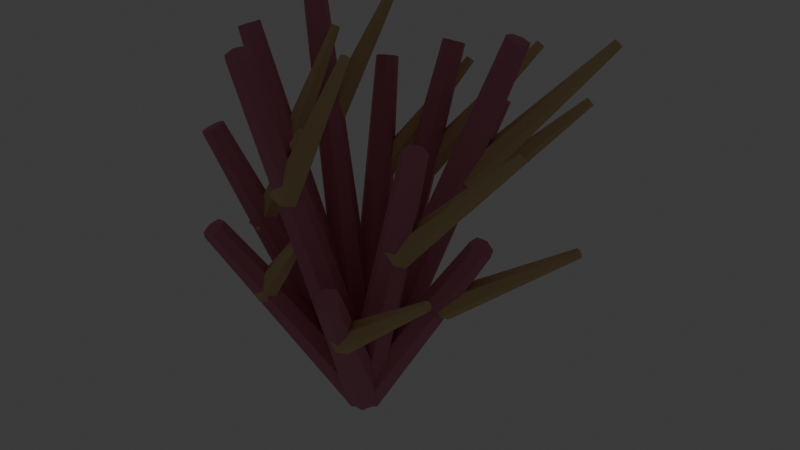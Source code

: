 # Source: source.blend  (saved by Blender 5.2.44; exported with 4.5.12 LTS)
import bpy
from mathutils import Matrix  # noqa: F401  (used for matrix-valued properties, if any)

bpy.ops.wm.read_factory_settings(use_empty=True)
scene = bpy.context.scene
scene.name = 'Scene'

# ---- collections
col_collection = bpy.data.collections.new('Collection'); scene.collection.children.link(col_collection)
col_ships_rowboat = bpy.data.collections.new('ships-rowboat'); scene.collection.children.link(col_ships_rowboat)
col_ships_dinghy = bpy.data.collections.new('ships-dinghy'); scene.collection.children.link(col_ships_dinghy)
col_ships_cutter = bpy.data.collections.new('ships-cutter'); scene.collection.children.link(col_ships_cutter)
col_ships_sloop = bpy.data.collections.new('ships-sloop'); scene.collection.children.link(col_ships_sloop)
col_ships_schooner = bpy.data.collections.new('ships-schooner'); scene.collection.children.link(col_ships_schooner)
col_ships_brig = bpy.data.collections.new('ships-brig'); scene.collection.children.link(col_ships_brig)
col_ships_frigate = bpy.data.collections.new('ships-frigate'); scene.collection.children.link(col_ships_frigate)
col_ships_galleon = bpy.data.collections.new('ships-galleon'); scene.collection.children.link(col_ships_galleon)
col_ships_carrack = bpy.data.collections.new('ships-carrack'); scene.collection.children.link(col_ships_carrack)
col_ships_junk = bpy.data.collections.new('ships-junk'); scene.collection.children.link(col_ships_junk)
col_ships_fishing_boat = bpy.data.collections.new('ships-fishing-boat'); scene.collection.children.link(col_ships_fishing_boat)
col_ships_paddle_steamer = bpy.data.collections.new('ships-paddle-steamer'); scene.collection.children.link(col_ships_paddle_steamer)
col_ships_ocean_steamer = bpy.data.collections.new('ships-ocean-steamer'); scene.collection.children.link(col_ships_ocean_steamer)
col_ships_ironclad = bpy.data.collections.new('ships-ironclad'); scene.collection.children.link(col_ships_ironclad)
col_submarines_diving_capsule = bpy.data.collections.new('submarines-diving-capsule'); scene.collection.children.link(col_submarines_diving_capsule)
col_submarines_research_sub = bpy.data.collections.new('submarines-research-sub'); scene.collection.children.link(col_submarines_research_sub)
col_submarines_tandem_sub = bpy.data.collections.new('submarines-tandem-sub'); scene.collection.children.link(col_submarines_tandem_sub)
col_submarines_torpedo_sub = bpy.data.collections.new('submarines-torpedo-sub'); scene.collection.children.link(col_submarines_torpedo_sub)
col_submarines_cargo_sub = bpy.data.collections.new('submarines-cargo-sub'); scene.collection.children.link(col_submarines_cargo_sub)
col_submarines_steampunk_sub = bpy.data.collections.new('submarines-steampunk-sub'); scene.collection.children.link(col_submarines_steampunk_sub)
col_coast_island = bpy.data.collections.new('coast-island'); scene.collection.children.link(col_coast_island)
col_coast_atoll = bpy.data.collections.new('coast-atoll'); scene.collection.children.link(col_coast_atoll)
col_coast_rocky_island = bpy.data.collections.new('coast-rocky-island'); scene.collection.children.link(col_coast_rocky_island)
col_coast_volcano = bpy.data.collections.new('coast-volcano'); scene.collection.children.link(col_coast_volcano)
col_coast_beach_straight = bpy.data.collections.new('coast-beach-straight'); scene.collection.children.link(col_coast_beach_straight)
col_coast_beach_corner = bpy.data.collections.new('coast-beach-corner'); scene.collection.children.link(col_coast_beach_corner)
col_coast_coast_inlet = bpy.data.collections.new('coast-coast-inlet'); scene.collection.children.link(col_coast_coast_inlet)
col_coast_cliff_straight = bpy.data.collections.new('coast-cliff-straight'); scene.collection.children.link(col_coast_cliff_straight)
col_coast_cliff_corner = bpy.data.collections.new('coast-cliff-corner'); scene.collection.children.link(col_coast_cliff_corner)
col_coast_sea_cave = bpy.data.collections.new('coast-sea-cave'); scene.collection.children.link(col_coast_sea_cave)
col_coast_reef = bpy.data.collections.new('coast-reef'); scene.collection.children.link(col_coast_reef)
col_coast_seabed = bpy.data.collections.new('coast-seabed'); scene.collection.children.link(col_coast_seabed)
col_nature_coconut_palm = bpy.data.collections.new('nature-coconut-palm'); scene.collection.children.link(col_nature_coconut_palm)
col_nature_fan_palm = bpy.data.collections.new('nature-fan-palm'); scene.collection.children.link(col_nature_fan_palm)
col_nature_bent_palm = bpy.data.collections.new('nature-bent-palm'); scene.collection.children.link(col_nature_bent_palm)
col_nature_royal_palm = bpy.data.collections.new('nature-royal-palm'); scene.collection.children.link(col_nature_royal_palm)
col_nature_banana = bpy.data.collections.new('nature-banana'); scene.collection.children.link(col_nature_banana)
col_nature_breadfruit = bpy.data.collections.new('nature-breadfruit'); scene.collection.children.link(col_nature_breadfruit)
col_nature_banyan = bpy.data.collections.new('nature-banyan'); scene.collection.children.link(col_nature_banyan)
col_nature_mangrove = bpy.data.collections.new('nature-mangrove'); scene.collection.children.link(col_nature_mangrove)
col_nature_hibiscus = bpy.data.collections.new('nature-hibiscus'); scene.collection.children.link(col_nature_hibiscus)
col_nature_sea_grape = bpy.data.collections.new('nature-sea-grape'); scene.collection.children.link(col_nature_sea_grape)
col_nature_fern = bpy.data.collections.new('nature-fern'); scene.collection.children.link(col_nature_fern)
col_nature_beach_grass = bpy.data.collections.new('nature-beach-grass'); scene.collection.children.link(col_nature_beach_grass)
col_nature_kelp = bpy.data.collections.new('nature-kelp'); scene.collection.children.link(col_nature_kelp)
col_nature_sea_grass = bpy.data.collections.new('nature-sea-grass'); scene.collection.children.link(col_nature_sea_grass)
col_nature_brain_coral = bpy.data.collections.new('nature-brain-coral'); scene.collection.children.link(col_nature_brain_coral)
col_nature_branching_coral = bpy.data.collections.new('nature-branching-coral'); scene.collection.children.link(col_nature_branching_coral)

# ---- materials (node trees are filled in below, after node groups)
mat_poly_surface = bpy.data.materials.new('poly.surface')
mat_poly_metal = bpy.data.materials.new('poly.metal')
mat_poly_glass = bpy.data.materials.new('poly.glass')
mat_poly_light = bpy.data.materials.new('poly.light')

# ---- material node trees
mat_poly_surface.use_nodes = True; mat_poly_surface.node_tree.nodes.clear()
_N = mat_poly_surface.node_tree.nodes; _L = mat_poly_surface.node_tree.links
n0 = _N.new('ShaderNodeBsdfPrincipled'); n0.name = 'Principled BSDF'; n0.location = (-200, 100)
n0.inputs[2].default_value = 0.8
n0.inputs[10].default_value = 0.005
n1 = _N.new('ShaderNodeOutputMaterial'); n1.name = 'Material Output'; n1.location = (200, 100)
n2 = _N.new('ShaderNodeVertexColor'); n2.name = 'Palette'; n2.location = (0, 0)
n2.layer_name = 'Color'
_L.new(n0.outputs[0], n1.inputs[0])
_L.new(n2.outputs[0], n0.inputs[0])
n1.is_active_output = True
mat_poly_metal.use_nodes = True; mat_poly_metal.node_tree.nodes.clear()
_N = mat_poly_metal.node_tree.nodes; _L = mat_poly_metal.node_tree.links
n0 = _N.new('ShaderNodeBsdfPrincipled'); n0.name = 'Principled BSDF'; n0.location = (-200, 100)
n0.inputs[1].default_value = 0.5
n0.inputs[2].default_value = 0.4
n0.inputs[10].default_value = 0.005
n1 = _N.new('ShaderNodeOutputMaterial'); n1.name = 'Material Output'; n1.location = (200, 100)
n2 = _N.new('ShaderNodeVertexColor'); n2.name = 'Palette'; n2.location = (0, 0)
n2.layer_name = 'Color'
_L.new(n0.outputs[0], n1.inputs[0])
_L.new(n2.outputs[0], n0.inputs[0])
n1.is_active_output = True
mat_poly_glass.use_nodes = True; mat_poly_glass.node_tree.nodes.clear()
_N = mat_poly_glass.node_tree.nodes; _L = mat_poly_glass.node_tree.links
n0 = _N.new('ShaderNodeBsdfPrincipled'); n0.name = 'Principled BSDF'; n0.location = (-200, 100)
n0.inputs[1].default_value = 0.25
n0.inputs[2].default_value = 0.22
n0.inputs[10].default_value = 0.005
n1 = _N.new('ShaderNodeOutputMaterial'); n1.name = 'Material Output'; n1.location = (200, 100)
n2 = _N.new('ShaderNodeVertexColor'); n2.name = 'Palette'; n2.location = (0, 0)
n2.layer_name = 'Color'
_L.new(n0.outputs[0], n1.inputs[0])
_L.new(n2.outputs[0], n0.inputs[0])
n1.is_active_output = True
mat_poly_light.use_nodes = True; mat_poly_light.node_tree.nodes.clear()
_N = mat_poly_light.node_tree.nodes; _L = mat_poly_light.node_tree.links
n0 = _N.new('ShaderNodeBsdfPrincipled'); n0.name = 'Principled BSDF'; n0.location = (-200, 100)
n0.inputs[10].default_value = 0.005
n0.inputs[28].default_value = 1.5
n1 = _N.new('ShaderNodeOutputMaterial'); n1.name = 'Material Output'; n1.location = (200, 100)
n2 = _N.new('ShaderNodeVertexColor'); n2.name = 'Palette'; n2.location = (0, 0)
n2.layer_name = 'Color'
_L.new(n0.outputs[0], n1.inputs[0])
_L.new(n2.outputs[0], n0.inputs[0])
_L.new(n2.outputs[0], n0.inputs[27])
n1.is_active_output = True

# ---- world
world_world = bpy.data.worlds.new('World'); scene.world = world_world
world_world.use_nodes = True; world_world.node_tree.nodes.clear()
_N = world_world.node_tree.nodes; _L = world_world.node_tree.links
n0 = _N.new('ShaderNodeOutputWorld'); n0.name = 'World Output'; n0.location = (200, 100)
n1 = _N.new('ShaderNodeBackground'); n1.name = 'Background'; n1.location = (-200, 100)
n1.inputs[0].default_value = (0.05088, 0.05088, 0.05088, 1.0)
_L.new(n1.outputs[0], n0.inputs[0])
n0.is_active_output = True
world_world.color = (0.05088, 0.05088, 0.05088)
world_world.sun_shadow_jitter_overblur = 0.0

# ---- meshes
me_nature_branching_coral__body = bpy.data.meshes.new('nature-branching-coral__body')
me_nature_branching_coral__body.from_pydata([(0.03769, 0.0, -0.02459), (0.0235, -0.03518, -0.01533), (-0.008386, -0.04387, 0.005472), (-0.03395, -0.01952, 0.02216), (-0.03395, 0.01952, 0.02216), (-0.008386, 0.04387, 0.005472), (0.0235, 0.03518, -0.01533), (0.3209, 0.0, 0.4461), (0.3131, -0.01955, 0.4513), (0.2953, -0.02437, 0.4628), (0.2811, -0.01085, 0.4721), (0.2811, 0.01085, 0.4721), (0.2953, 0.02437, 0.4628), (0.3131, 0.01955, 0.4513), (0.2267, -1.49e-08, 0.2739), (0.2254, -0.02455, 0.2911), (0.2087, -0.02455, 0.316), (0.1933, -1.49e-08, 0.3238), (0.1946, 0.02455, 0.3066), (0.2113, 0.02455, 0.2817), (0.4556, 0.1, 0.4515), (0.4551, 0.09182, 0.4572), (0.4496, 0.09182, 0.4655), (0.4444, 0.1, 0.4681), (0.4449, 0.1082, 0.4623), (0.4504, 0.1082, 0.454), (0.0421, -2.235e-08, -0.01589), (0.02377, -0.03447, -0.01648), (-0.01246, -0.04299, -0.004664), (-0.03931, -0.01913, 0.01067), (-0.03655, 0.01913, 0.01797), (-0.006273, 0.04299, 0.01174), (0.02873, 0.03447, -0.003332), (0.2832, -0.15, 0.6795), (0.273, -0.1692, 0.6791), (0.2529, -0.1739, 0.6857), (0.238, -0.1606, 0.6942), (0.2395, -0.1394, 0.6983), (0.2563, -0.1261, 0.6948), (0.2758, -0.1308, 0.6864), (0.2037, -0.105, 0.4268), (0.1957, -0.1306, 0.4402), (0.1739, -0.1306, 0.4608), (0.1601, -0.105, 0.468), (0.168, -0.07937, 0.4546), (0.1898, -0.07937, 0.434), (0.4171, -0.05, 0.6814), (0.4144, -0.05854, 0.6859), (0.4071, -0.05854, 0.6927), (0.4025, -0.05, 0.6952), (0.4052, -0.04146, 0.6907), (0.4125, -0.04146, 0.6838), (0.04225, 1.49e-08, -0.0155), (0.02013, -0.03022, -0.02658), (-0.01714, -0.03768, -0.01765), (-0.04151, -0.01677, 0.004572), (-0.03462, 0.01677, 0.02335), (-0.001661, 0.03768, 0.02455), (0.03255, 0.03022, 0.007258), (0.1735, -0.2598, 0.4003), (0.1612, -0.2766, 0.3941), (0.1405, -0.2807, 0.3991), (0.1269, -0.2691, 0.4115), (0.1308, -0.2505, 0.4219), (0.1491, -0.2389, 0.4225), (0.1681, -0.243, 0.4129), (0.1228, -0.1819, 0.2416), (0.1158, -0.2077, 0.2551), (0.09803, -0.2077, 0.2793), (0.08725, -0.1819, 0.29), (0.09422, -0.156, 0.2765), (0.112, -0.156, 0.2523), (0.3059, -0.1598, 0.4008), (0.3036, -0.1684, 0.4053), (0.2977, -0.1684, 0.4134), (0.2941, -0.1598, 0.417), (0.2964, -0.1512, 0.4125), (0.3023, -0.1512, 0.4044), (0.045, -5.96e-08, -2.98e-08), (0.02806, -0.03317, -0.01174), (-0.01001, -0.04136, -0.01463), (-0.04054, -0.01841, -0.006513), (-0.04054, 0.01841, 0.006513), (-0.01001, 0.04136, 0.01463), (0.02806, 0.03317, 0.01174), (0.025, -0.3, 0.8478), (0.01559, -0.3184, 0.8413), (-0.005563, -0.323, 0.8397), (-0.02252, -0.3102, 0.8442), (-0.02252, -0.2898, 0.8515), (-0.005563, -0.277, 0.856), (0.01559, -0.2816, 0.8544), (0.02677, -0.21, 0.5376), (0.01374, -0.236, 0.545), (-0.01303, -0.236, 0.5586), (-0.02677, -0.21, 0.5646), (-0.01374, -0.184, 0.5572), (0.01303, -0.184, 0.5436), (0.1589, -0.2, 0.8433), (0.1546, -0.2087, 0.8458), (0.1457, -0.2087, 0.8503), (0.1411, -0.2, 0.8524), (0.1454, -0.1913, 0.8499), (0.1543, -0.1913, 0.8454), (0.04274, 1.49e-08, 0.01407), (0.03189, -0.03094, -0.007142), (-0.002978, -0.03858, -0.02298), (-0.0356, -0.01717, -0.02151), (-0.04142, 0.01717, -0.003846), (-0.01604, 0.03858, 0.01671), (0.02141, 0.03094, 0.02469), (-0.1263, -0.2598, 0.4635), (-0.1323, -0.277, 0.4517), (-0.1517, -0.2812, 0.4429), (-0.1698, -0.2693, 0.4437), (-0.173, -0.2503, 0.4535), (-0.1589, -0.2384, 0.4649), (-0.1381, -0.2426, 0.4694), (-0.07994, -0.1819, 0.2797), (-0.09083, -0.2077, 0.2904), (-0.1159, -0.2077, 0.3069), (-0.1301, -0.1819, 0.3127), (-0.1192, -0.1561, 0.3019), (-0.09411, -0.1561, 0.2854), (0.008352, -0.1598, 0.4501), (0.004723, -0.1684, 0.4537), (-0.00363, -0.1684, 0.4592), (-0.008352, -0.1598, 0.4611), (-0.004723, -0.1512, 0.4576), (0.00363, -0.1512, 0.4521), (0.04133, -7.451e-09, 0.01779), (0.02887, -0.0343, 0.003901), (-0.005339, -0.04277, -0.01293), (-0.03552, -0.01904, -0.02002), (-0.03896, 0.01904, -0.01204), (-0.01306, 0.04277, 0.005008), (0.02268, 0.0343, 0.01828), (-0.2368, -0.15, 0.6136), (-0.2438, -0.1691, 0.6058), (-0.2628, -0.1738, 0.5965), (-0.2795, -0.1606, 0.5926), (-0.2815, -0.1394, 0.597), (-0.2671, -0.1262, 0.6065), (-0.2472, -0.1309, 0.6138), (-0.1535, -0.105, 0.3827), (-0.1657, -0.1302, 0.3934), (-0.1941, -0.1302, 0.4031), (-0.2103, -0.105, 0.4021), (-0.1981, -0.07977, 0.3913), (-0.1697, -0.07977, 0.3817), (-0.1003, -0.05, 0.6004), (-0.1044, -0.05841, 0.604), (-0.1139, -0.05841, 0.6072), (-0.1193, -0.05, 0.6069), (-0.1152, -0.04159, 0.6033), (-0.1057, -0.04159, 0.6001), (0.04196, 8.272e-24, 0.01626), (0.02616, -0.03518, 0.01014), (-0.009337, -0.04387, -0.003618), (-0.0378, -0.01952, -0.01465), (-0.0378, 0.01952, -0.01465), (-0.009337, 0.04387, -0.003618), (0.02616, 0.03518, 0.01014), (-0.2767, -3.674e-17, 0.7832), (-0.2855, -0.01955, 0.7798), (-0.3052, -0.02437, 0.7722), (-0.321, -0.01085, 0.766), (-0.321, 0.01085, 0.766), (-0.3052, 0.02437, 0.7722), (-0.2855, 0.01955, 0.7798), (-0.1807, 7.451e-09, 0.4967), (-0.1935, -0.02444, 0.5086), (-0.2227, -0.02444, 0.5151), (-0.2393, 7.451e-09, 0.5097), (-0.2265, 0.02444, 0.4979), (-0.1973, 0.02444, 0.4914), (-0.1402, 0.1, 0.772), (-0.1445, 0.09185, 0.776), (-0.1542, 0.09185, 0.7781), (-0.1598, 0.1, 0.7763), (-0.1555, 0.1081, 0.7724), (-0.1458, 0.1081, 0.7702), (0.04303, -7.451e-09, 0.01316), (0.02512, -0.03469, 0.01381), (-0.01171, -0.04326, 0.004057), (-0.03972, -0.01925, -0.00875), (-0.03782, 0.01925, -0.01497), (-0.007438, 0.04326, -0.009915), (0.02854, 0.03469, 0.002605), (-0.2359, 0.15, 0.8567), (-0.2459, 0.1307, 0.857), (-0.2663, 0.126, 0.8516), (-0.2819, 0.1393, 0.8445), (-0.2808, 0.1607, 0.841), (-0.2639, 0.174, 0.8438), (-0.244, 0.1693, 0.8508), (-0.1527, 0.105, 0.545), (-0.1647, 0.08152, 0.5594), (-0.1938, 0.08152, 0.5664), (-0.211, 0.105, 0.5591), (-0.1991, 0.1285, 0.5448), (-0.1699, 0.1285, 0.5377), (-0.1001, 0.25, 0.847), (-0.1041, 0.2422, 0.8518), (-0.1138, 0.2422, 0.8541), (-0.1195, 0.25, 0.8517), (-0.1155, 0.2578, 0.8469), (-0.1058, 0.2578, 0.8446), (0.04391, 1.49e-08, 0.009828), (0.02466, -0.03291, 0.01828), (-0.01316, -0.04103, 0.01296), (-0.04107, -0.01826, -0.002113), (-0.03806, 0.01826, -0.0156), (-0.006382, 0.04103, -0.01733), (0.0301, 0.03291, -0.00602), (-0.1256, 0.2598, 0.6757), (-0.1363, 0.2415, 0.6804), (-0.1573, 0.237, 0.6774), (-0.1728, 0.2497, 0.669), (-0.1711, 0.27, 0.6616), (-0.1535, 0.2826, 0.6606), (-0.1333, 0.2781, 0.6669), (-0.07762, 0.1819, 0.4234), (-0.08527, 0.1605, 0.443), (-0.1126, 0.1605, 0.4553), (-0.1324, 0.1819, 0.4479), (-0.1247, 0.2032, 0.4283), (-0.09735, 0.2032, 0.416), (0.009127, 0.3598, 0.6661), (0.006578, 0.3527, 0.6727), (-0.00255, 0.3527, 0.6768), (-0.009127, 0.3598, 0.6743), (-0.006578, 0.3669, 0.6678), (0.00255, 0.3669, 0.6637), (0.045, -2.98e-08, 0.0), (0.02806, -0.03251, 0.01346), (-0.01001, -0.04054, 0.01678), (-0.04054, -0.01804, 0.007468), (-0.04054, 0.01804, -0.007468), (-0.01001, 0.04054, -0.01678), (0.02806, 0.03251, -0.01346), (0.025, 0.3, 0.7247), (0.01559, 0.2819, 0.7321), (-0.005563, 0.2775, 0.734), (-0.02252, 0.29, 0.7288), (-0.02252, 0.31, 0.7205), (-0.005563, 0.3225, 0.7153), (0.01559, 0.3181, 0.7172), (0.02582, 0.21, 0.4558), (0.02008, 0.1882, 0.4755), (-0.005744, 0.1882, 0.4908), (-0.02582, 0.21, 0.4863), (-0.02008, 0.2318, 0.4666), (0.005744, 0.2318, 0.4513), (0.1586, 0.4, 0.7196), (0.1567, 0.3927, 0.7262), (0.1481, 0.3927, 0.7313), (0.1414, 0.4, 0.7298), (0.1433, 0.4073, 0.7232), (0.1519, 0.4073, 0.7181), (0.04383, -1.49e-08, -0.01019), (0.03024, -0.03275, 0.00616), (-0.006124, -0.04084, 0.01787), (-0.03787, -0.01818, 0.01613), (-0.04111, 0.01818, 0.002238), (-0.01338, 0.04084, -0.01334), (0.02442, 0.03275, -0.01887), (0.1744, 0.2598, 0.6393), (0.1668, 0.2416, 0.6484), (0.1466, 0.2371, 0.6549), (0.129, 0.2497, 0.654), (0.1272, 0.2699, 0.6463), (0.1426, 0.2825, 0.6376), (0.1636, 0.278, 0.6345), (0.1277, 0.1819, 0.3996), (0.1251, 0.1596, 0.4195), (0.1023, 0.1596, 0.4391), (0.0823, 0.1819, 0.4389), (0.08495, 0.2042, 0.419), (0.1077, 0.2042, 0.3994), (0.3076, 0.3598, 0.6385), (0.3067, 0.3524, 0.6451), (0.2991, 0.3524, 0.6516), (0.2924, 0.3598, 0.6515), (0.2933, 0.3672, 0.6449), (0.3009, 0.3672, 0.6384), (0.04288, 0.0, -0.01366), (0.02858, -0.03465, -0.00273), (-0.007242, -0.04321, 0.01026), (-0.03761, -0.01923, 0.01552), (-0.03965, 0.01923, 0.009096), (-0.01184, 0.04321, -0.004177), (0.02489, 0.03465, -0.0143), (0.2836, 0.15, 0.8079), (0.2757, 0.1307, 0.8139), (0.2558, 0.126, 0.8212), (0.2389, 0.1393, 0.8241), (0.2378, 0.1607, 0.8205), (0.2532, 0.174, 0.8131), (0.2736, 0.1693, 0.8075), (0.2053, 0.105, 0.5113), (0.1996, 0.08085, 0.5282), (0.1761, 0.08085, 0.5469), (0.1584, 0.105, 0.5488), (0.1642, 0.1291, 0.5319), (0.1876, 0.1291, 0.5132), (0.4176, 0.25, 0.8092), (0.4157, 0.242, 0.8148), (0.4079, 0.242, 0.8211), (0.402, 0.25, 0.8217), (0.4039, 0.258, 0.8161), (0.4117, 0.258, 0.8098)], [], [(0, 7, 8, 1), (1, 8, 9, 2), (2, 9, 10, 3), (3, 10, 11, 4), (4, 11, 12, 5), (5, 12, 13, 6), (6, 13, 7, 0), (6, 0, 1, 2, 3, 4, 5), (7, 13, 12, 11, 10, 9, 8), (14, 20, 21, 15), (15, 21, 22, 16), (16, 22, 23, 17), (17, 23, 24, 18), (18, 24, 25, 19), (19, 25, 20, 14), (19, 14, 15, 16, 17, 18), (20, 25, 24, 23, 22, 21), (26, 33, 34, 27), (27, 34, 35, 28), (28, 35, 36, 29), (29, 36, 37, 30), (30, 37, 38, 31), (31, 38, 39, 32), (32, 39, 33, 26), (32, 26, 27, 28, 29, 30, 31), (33, 39, 38, 37, 36, 35, 34), (40, 46, 47, 41), (41, 47, 48, 42), (42, 48, 49, 43), (43, 49, 50, 44), (44, 50, 51, 45), (45, 51, 46, 40), (45, 40, 41, 42, 43, 44), (46, 51, 50, 49, 48, 47), (52, 59, 60, 53), (53, 60, 61, 54), (54, 61, 62, 55), (55, 62, 63, 56), (56, 63, 64, 57), (57, 64, 65, 58), (58, 65, 59, 52), (58, 52, 53, 54, 55, 56, 57), (59, 65, 64, 63, 62, 61, 60), (66, 72, 73, 67), (67, 73, 74, 68), (68, 74, 75, 69), (69, 75, 76, 70), (70, 76, 77, 71), (71, 77, 72, 66), (71, 66, 67, 68, 69, 70), (72, 77, 76, 75, 74, 73), (78, 85, 86, 79), (79, 86, 87, 80), (80, 87, 88, 81), (81, 88, 89, 82), (82, 89, 90, 83), (83, 90, 91, 84), (84, 91, 85, 78), (84, 78, 79, 80, 81, 82, 83), (85, 91, 90, 89, 88, 87, 86), (92, 98, 99, 93), (93, 99, 100, 94), (94, 100, 101, 95), (95, 101, 102, 96), (96, 102, 103, 97), (97, 103, 98, 92), (97, 92, 93, 94, 95, 96), (98, 103, 102, 101, 100, 99), (104, 111, 112, 105), (105, 112, 113, 106), (106, 113, 114, 107), (107, 114, 115, 108), (108, 115, 116, 109), (109, 116, 117, 110), (110, 117, 111, 104), (110, 104, 105, 106, 107, 108, 109), (111, 117, 116, 115, 114, 113, 112), (118, 124, 125, 119), (119, 125, 126, 120), (120, 126, 127, 121), (121, 127, 128, 122), (122, 128, 129, 123), (123, 129, 124, 118), (123, 118, 119, 120, 121, 122), (124, 129, 128, 127, 126, 125), (130, 137, 138, 131), (131, 138, 139, 132), (132, 139, 140, 133), (133, 140, 141, 134), (134, 141, 142, 135), (135, 142, 143, 136), (136, 143, 137, 130), (136, 130, 131, 132, 133, 134, 135), (137, 143, 142, 141, 140, 139, 138), (144, 150, 151, 145), (145, 151, 152, 146), (146, 152, 153, 147), (147, 153, 154, 148), (148, 154, 155, 149), (149, 155, 150, 144), (149, 144, 145, 146, 147, 148), (150, 155, 154, 153, 152, 151), (156, 163, 164, 157), (157, 164, 165, 158), (158, 165, 166, 159), (159, 166, 167, 160), (160, 167, 168, 161), (161, 168, 169, 162), (162, 169, 163, 156), (162, 156, 157, 158, 159, 160, 161), (163, 169, 168, 167, 166, 165, 164), (170, 176, 177, 171), (171, 177, 178, 172), (172, 178, 179, 173), (173, 179, 180, 174), (174, 180, 181, 175), (175, 181, 176, 170), (175, 170, 171, 172, 173, 174), (176, 181, 180, 179, 178, 177), (182, 189, 190, 183), (183, 190, 191, 184), (184, 191, 192, 185), (185, 192, 193, 186), (186, 193, 194, 187), (187, 194, 195, 188), (188, 195, 189, 182), (188, 182, 183, 184, 185, 186, 187), (189, 195, 194, 193, 192, 191, 190), (196, 202, 203, 197), (197, 203, 204, 198), (198, 204, 205, 199), (199, 205, 206, 200), (200, 206, 207, 201), (201, 207, 202, 196), (201, 196, 197, 198, 199, 200), (202, 207, 206, 205, 204, 203), (208, 215, 216, 209), (209, 216, 217, 210), (210, 217, 218, 211), (211, 218, 219, 212), (212, 219, 220, 213), (213, 220, 221, 214), (214, 221, 215, 208), (214, 208, 209, 210, 211, 212, 213), (215, 221, 220, 219, 218, 217, 216), (222, 228, 229, 223), (223, 229, 230, 224), (224, 230, 231, 225), (225, 231, 232, 226), (226, 232, 233, 227), (227, 233, 228, 222), (227, 222, 223, 224, 225, 226), (228, 233, 232, 231, 230, 229), (234, 241, 242, 235), (235, 242, 243, 236), (236, 243, 244, 237), (237, 244, 245, 238), (238, 245, 246, 239), (239, 246, 247, 240), (240, 247, 241, 234), (240, 234, 235, 236, 237, 238, 239), (241, 247, 246, 245, 244, 243, 242), (248, 254, 255, 249), (249, 255, 256, 250), (250, 256, 257, 251), (251, 257, 258, 252), (252, 258, 259, 253), (253, 259, 254, 248), (253, 248, 249, 250, 251, 252), (254, 259, 258, 257, 256, 255), (260, 267, 268, 261), (261, 268, 269, 262), (262, 269, 270, 263), (263, 270, 271, 264), (264, 271, 272, 265), (265, 272, 273, 266), (266, 273, 267, 260), (266, 260, 261, 262, 263, 264, 265), (267, 273, 272, 271, 270, 269, 268), (274, 280, 281, 275), (275, 281, 282, 276), (276, 282, 283, 277), (277, 283, 284, 278), (278, 284, 285, 279), (279, 285, 280, 274), (279, 274, 275, 276, 277, 278), (280, 285, 284, 283, 282, 281), (286, 293, 294, 287), (287, 294, 295, 288), (288, 295, 296, 289), (289, 296, 297, 290), (290, 297, 298, 291), (291, 298, 299, 292), (292, 299, 293, 286), (292, 286, 287, 288, 289, 290, 291), (293, 299, 298, 297, 296, 295, 294), (300, 306, 307, 301), (301, 307, 308, 302), (302, 308, 309, 303), (303, 309, 310, 304), (304, 310, 311, 305), (305, 311, 306, 300), (305, 300, 301, 302, 303, 304), (306, 311, 310, 309, 308, 307)])
_ca = me_nature_branching_coral__body.color_attributes.new('Color', 'FLOAT_COLOR', 'CORNER')
_ca.data.foreach_set('color', [0.624, 0.2159, 0.2961, 1.0, 0.624, 0.2159, 0.2961, 1.0, 0.624, 0.2159, 0.2961, 1.0, 0.624, 0.2159, 0.2961, 1.0, 0.624, 0.2159, 0.2961, 1.0, 0.624, 0.2159, 0.2961, 1.0, 0.624, 0.2159, 0.2961, 1.0, 0.624, 0.2159, 0.2961, 1.0, 0.624, 0.2159, 0.2961, 1.0, 0.624, 0.2159, 0.2961, 1.0, 0.624, 0.2159, 0.2961, 1.0, 0.624, 0.2159, 0.2961, 1.0, 0.624, 0.2159, 0.2961, 1.0, 0.624, 0.2159, 0.2961, 1.0, 0.624, 0.2159, 0.2961, 1.0, 0.624, 0.2159, 0.2961, 1.0, 0.624, 0.2159, 0.2961, 1.0, 0.624, 0.2159, 0.2961, 1.0, 0.624, 0.2159, 0.2961, 1.0, 0.624, 0.2159, 0.2961, 1.0, 0.624, 0.2159, 0.2961, 1.0, 0.624, 0.2159, 0.2961, 1.0, 0.624, 0.2159, 0.2961, 1.0, 0.624, 0.2159, 0.2961, 1.0, 0.624, 0.2159, 0.2961, 1.0, 0.624, 0.2159, 0.2961, 1.0, 0.624, 0.2159, 0.2961, 1.0, 0.624, 0.2159, 0.2961, 1.0, 0.624, 0.2159, 0.2961, 1.0, 0.624, 0.2159, 0.2961, 1.0, 0.624, 0.2159, 0.2961, 1.0, 0.624, 0.2159, 0.2961, 1.0, 0.624, 0.2159, 0.2961, 1.0, 0.624, 0.2159, 0.2961, 1.0, 0.624, 0.2159, 0.2961, 1.0, 0.624, 0.2159, 0.2961, 1.0, 0.624, 0.2159, 0.2961, 1.0, 0.624, 0.2159, 0.2961, 1.0, 0.624, 0.2159, 0.2961, 1.0, 0.624, 0.2159, 0.2961, 1.0, 0.624, 0.2159, 0.2961, 1.0, 0.624, 0.2159, 0.2961, 1.0, 0.6939, 0.5089, 0.2664, 1.0, 0.6939, 0.5089, 0.2664, 1.0, 0.6939, 0.5089, 0.2664, 1.0, 0.6939, 0.5089, 0.2664, 1.0, 0.6939, 0.5089, 0.2664, 1.0, 0.6939, 0.5089, 0.2664, 1.0, 0.6939, 0.5089, 0.2664, 1.0, 0.6939, 0.5089, 0.2664, 1.0, 0.6939, 0.5089, 0.2664, 1.0, 0.6939, 0.5089, 0.2664, 1.0, 0.6939, 0.5089, 0.2664, 1.0, 0.6939, 0.5089, 0.2664, 1.0, 0.6939, 0.5089, 0.2664, 1.0, 0.6939, 0.5089, 0.2664, 1.0, 0.6939, 0.5089, 0.2664, 1.0, 0.6939, 0.5089, 0.2664, 1.0, 0.6939, 0.5089, 0.2664, 1.0, 0.6939, 0.5089, 0.2664, 1.0, 0.6939, 0.5089, 0.2664, 1.0, 0.6939, 0.5089, 0.2664, 1.0, 0.6939, 0.5089, 0.2664, 1.0, 0.6939, 0.5089, 0.2664, 1.0, 0.6939, 0.5089, 0.2664, 1.0, 0.6939, 0.5089, 0.2664, 1.0, 0.6939, 0.5089, 0.2664, 1.0, 0.6939, 0.5089, 0.2664, 1.0, 0.6939, 0.5089, 0.2664, 1.0, 0.6939, 0.5089, 0.2664, 1.0, 0.6939, 0.5089, 0.2664, 1.0, 0.6939, 0.5089, 0.2664, 1.0, 0.6939, 0.5089, 0.2664, 1.0, 0.6939, 0.5089, 0.2664, 1.0, 0.6939, 0.5089, 0.2664, 1.0, 0.6939, 0.5089, 0.2664, 1.0, 0.6939, 0.5089, 0.2664, 1.0, 0.6939, 0.5089, 0.2664, 1.0, 0.624, 0.2159, 0.2961, 1.0, 0.624, 0.2159, 0.2961, 1.0, 0.624, 0.2159, 0.2961, 1.0, 0.624, 0.2159, 0.2961, 1.0, 0.624, 0.2159, 0.2961, 1.0, 0.624, 0.2159, 0.2961, 1.0, 0.624, 0.2159, 0.2961, 1.0, 0.624, 0.2159, 0.2961, 1.0, 0.624, 0.2159, 0.2961, 1.0, 0.624, 0.2159, 0.2961, 1.0, 0.624, 0.2159, 0.2961, 1.0, 0.624, 0.2159, 0.2961, 1.0, 0.624, 0.2159, 0.2961, 1.0, 0.624, 0.2159, 0.2961, 1.0, 0.624, 0.2159, 0.2961, 1.0, 0.624, 0.2159, 0.2961, 1.0, 0.624, 0.2159, 0.2961, 1.0, 0.624, 0.2159, 0.2961, 1.0, 0.624, 0.2159, 0.2961, 1.0, 0.624, 0.2159, 0.2961, 1.0, 0.624, 0.2159, 0.2961, 1.0, 0.624, 0.2159, 0.2961, 1.0, 0.624, 0.2159, 0.2961, 1.0, 0.624, 0.2159, 0.2961, 1.0, 0.624, 0.2159, 0.2961, 1.0, 0.624, 0.2159, 0.2961, 1.0, 0.624, 0.2159, 0.2961, 1.0, 0.624, 0.2159, 0.2961, 1.0, 0.624, 0.2159, 0.2961, 1.0, 0.624, 0.2159, 0.2961, 1.0, 0.624, 0.2159, 0.2961, 1.0, 0.624, 0.2159, 0.2961, 1.0, 0.624, 0.2159, 0.2961, 1.0, 0.624, 0.2159, 0.2961, 1.0, 0.624, 0.2159, 0.2961, 1.0, 0.624, 0.2159, 0.2961, 1.0, 0.624, 0.2159, 0.2961, 1.0, 0.624, 0.2159, 0.2961, 1.0, 0.624, 0.2159, 0.2961, 1.0, 0.624, 0.2159, 0.2961, 1.0, 0.624, 0.2159, 0.2961, 1.0, 0.624, 0.2159, 0.2961, 1.0, 0.6939, 0.5089, 0.2664, 1.0, 0.6939, 0.5089, 0.2664, 1.0, 0.6939, 0.5089, 0.2664, 1.0, 0.6939, 0.5089, 0.2664, 1.0, 0.6939, 0.5089, 0.2664, 1.0, 0.6939, 0.5089, 0.2664, 1.0, 0.6939, 0.5089, 0.2664, 1.0, 0.6939, 0.5089, 0.2664, 1.0, 0.6939, 0.5089, 0.2664, 1.0, 0.6939, 0.5089, 0.2664, 1.0, 0.6939, 0.5089, 0.2664, 1.0, 0.6939, 0.5089, 0.2664, 1.0, 0.6939, 0.5089, 0.2664, 1.0, 0.6939, 0.5089, 0.2664, 1.0, 0.6939, 0.5089, 0.2664, 1.0, 0.6939, 0.5089, 0.2664, 1.0, 0.6939, 0.5089, 0.2664, 1.0, 0.6939, 0.5089, 0.2664, 1.0, 0.6939, 0.5089, 0.2664, 1.0, 0.6939, 0.5089, 0.2664, 1.0, 0.6939, 0.5089, 0.2664, 1.0, 0.6939, 0.5089, 0.2664, 1.0, 0.6939, 0.5089, 0.2664, 1.0, 0.6939, 0.5089, 0.2664, 1.0, 0.6939, 0.5089, 0.2664, 1.0, 0.6939, 0.5089, 0.2664, 1.0, 0.6939, 0.5089, 0.2664, 1.0, 0.6939, 0.5089, 0.2664, 1.0, 0.6939, 0.5089, 0.2664, 1.0, 0.6939, 0.5089, 0.2664, 1.0, 0.6939, 0.5089, 0.2664, 1.0, 0.6939, 0.5089, 0.2664, 1.0, 0.6939, 0.5089, 0.2664, 1.0, 0.6939, 0.5089, 0.2664, 1.0, 0.6939, 0.5089, 0.2664, 1.0, 0.6939, 0.5089, 0.2664, 1.0, 0.624, 0.2159, 0.2961, 1.0, 0.624, 0.2159, 0.2961, 1.0, 0.624, 0.2159, 0.2961, 1.0, 0.624, 0.2159, 0.2961, 1.0, 0.624, 0.2159, 0.2961, 1.0, 0.624, 0.2159, 0.2961, 1.0, 0.624, 0.2159, 0.2961, 1.0, 0.624, 0.2159, 0.2961, 1.0, 0.624, 0.2159, 0.2961, 1.0, 0.624, 0.2159, 0.2961, 1.0, 0.624, 0.2159, 0.2961, 1.0, 0.624, 0.2159, 0.2961, 1.0, 0.624, 0.2159, 0.2961, 1.0, 0.624, 0.2159, 0.2961, 1.0, 0.624, 0.2159, 0.2961, 1.0, 0.624, 0.2159, 0.2961, 1.0, 0.624, 0.2159, 0.2961, 1.0, 0.624, 0.2159, 0.2961, 1.0, 0.624, 0.2159, 0.2961, 1.0, 0.624, 0.2159, 0.2961, 1.0, 0.624, 0.2159, 0.2961, 1.0, 0.624, 0.2159, 0.2961, 1.0, 0.624, 0.2159, 0.2961, 1.0, 0.624, 0.2159, 0.2961, 1.0, 0.624, 0.2159, 0.2961, 1.0, 0.624, 0.2159, 0.2961, 1.0, 0.624, 0.2159, 0.2961, 1.0, 0.624, 0.2159, 0.2961, 1.0, 0.624, 0.2159, 0.2961, 1.0, 0.624, 0.2159, 0.2961, 1.0, 0.624, 0.2159, 0.2961, 1.0, 0.624, 0.2159, 0.2961, 1.0, 0.624, 0.2159, 0.2961, 1.0, 0.624, 0.2159, 0.2961, 1.0, 0.624, 0.2159, 0.2961, 1.0, 0.624, 0.2159, 0.2961, 1.0, 0.624, 0.2159, 0.2961, 1.0, 0.624, 0.2159, 0.2961, 1.0, 0.624, 0.2159, 0.2961, 1.0, 0.624, 0.2159, 0.2961, 1.0, 0.624, 0.2159, 0.2961, 1.0, 0.624, 0.2159, 0.2961, 1.0, 0.6939, 0.5089, 0.2664, 1.0, 0.6939, 0.5089, 0.2664, 1.0, 0.6939, 0.5089, 0.2664, 1.0, 0.6939, 0.5089, 0.2664, 1.0, 0.6939, 0.5089, 0.2664, 1.0, 0.6939, 0.5089, 0.2664, 1.0, 0.6939, 0.5089, 0.2664, 1.0, 0.6939, 0.5089, 0.2664, 1.0, 0.6939, 0.5089, 0.2664, 1.0, 0.6939, 0.5089, 0.2664, 1.0, 0.6939, 0.5089, 0.2664, 1.0, 0.6939, 0.5089, 0.2664, 1.0, 0.6939, 0.5089, 0.2664, 1.0, 0.6939, 0.5089, 0.2664, 1.0, 0.6939, 0.5089, 0.2664, 1.0, 0.6939, 0.5089, 0.2664, 1.0, 0.6939, 0.5089, 0.2664, 1.0, 0.6939, 0.5089, 0.2664, 1.0, 0.6939, 0.5089, 0.2664, 1.0, 0.6939, 0.5089, 0.2664, 1.0, 0.6939, 0.5089, 0.2664, 1.0, 0.6939, 0.5089, 0.2664, 1.0, 0.6939, 0.5089, 0.2664, 1.0, 0.6939, 0.5089, 0.2664, 1.0, 0.6939, 0.5089, 0.2664, 1.0, 0.6939, 0.5089, 0.2664, 1.0, 0.6939, 0.5089, 0.2664, 1.0, 0.6939, 0.5089, 0.2664, 1.0, 0.6939, 0.5089, 0.2664, 1.0, 0.6939, 0.5089, 0.2664, 1.0, 0.6939, 0.5089, 0.2664, 1.0, 0.6939, 0.5089, 0.2664, 1.0, 0.6939, 0.5089, 0.2664, 1.0, 0.6939, 0.5089, 0.2664, 1.0, 0.6939, 0.5089, 0.2664, 1.0, 0.6939, 0.5089, 0.2664, 1.0, 0.624, 0.2159, 0.2961, 1.0, 0.624, 0.2159, 0.2961, 1.0, 0.624, 0.2159, 0.2961, 1.0, 0.624, 0.2159, 0.2961, 1.0, 0.624, 0.2159, 0.2961, 1.0, 0.624, 0.2159, 0.2961, 1.0, 0.624, 0.2159, 0.2961, 1.0, 0.624, 0.2159, 0.2961, 1.0, 0.624, 0.2159, 0.2961, 1.0, 0.624, 0.2159, 0.2961, 1.0, 0.624, 0.2159, 0.2961, 1.0, 0.624, 0.2159, 0.2961, 1.0, 0.624, 0.2159, 0.2961, 1.0, 0.624, 0.2159, 0.2961, 1.0, 0.624, 0.2159, 0.2961, 1.0, 0.624, 0.2159, 0.2961, 1.0, 0.624, 0.2159, 0.2961, 1.0, 0.624, 0.2159, 0.2961, 1.0, 0.624, 0.2159, 0.2961, 1.0, 0.624, 0.2159, 0.2961, 1.0, 0.624, 0.2159, 0.2961, 1.0, 0.624, 0.2159, 0.2961, 1.0, 0.624, 0.2159, 0.2961, 1.0, 0.624, 0.2159, 0.2961, 1.0, 0.624, 0.2159, 0.2961, 1.0, 0.624, 0.2159, 0.2961, 1.0, 0.624, 0.2159, 0.2961, 1.0, 0.624, 0.2159, 0.2961, 1.0, 0.624, 0.2159, 0.2961, 1.0, 0.624, 0.2159, 0.2961, 1.0, 0.624, 0.2159, 0.2961, 1.0, 0.624, 0.2159, 0.2961, 1.0, 0.624, 0.2159, 0.2961, 1.0, 0.624, 0.2159, 0.2961, 1.0, 0.624, 0.2159, 0.2961, 1.0, 0.624, 0.2159, 0.2961, 1.0, 0.624, 0.2159, 0.2961, 1.0, 0.624, 0.2159, 0.2961, 1.0, 0.624, 0.2159, 0.2961, 1.0, 0.624, 0.2159, 0.2961, 1.0, 0.624, 0.2159, 0.2961, 1.0, 0.624, 0.2159, 0.2961, 1.0, 0.6939, 0.5089, 0.2664, 1.0, 0.6939, 0.5089, 0.2664, 1.0, 0.6939, 0.5089, 0.2664, 1.0, 0.6939, 0.5089, 0.2664, 1.0, 0.6939, 0.5089, 0.2664, 1.0, 0.6939, 0.5089, 0.2664, 1.0, 0.6939, 0.5089, 0.2664, 1.0, 0.6939, 0.5089, 0.2664, 1.0, 0.6939, 0.5089, 0.2664, 1.0, 0.6939, 0.5089, 0.2664, 1.0, 0.6939, 0.5089, 0.2664, 1.0, 0.6939, 0.5089, 0.2664, 1.0, 0.6939, 0.5089, 0.2664, 1.0, 0.6939, 0.5089, 0.2664, 1.0, 0.6939, 0.5089, 0.2664, 1.0, 0.6939, 0.5089, 0.2664, 1.0, 0.6939, 0.5089, 0.2664, 1.0, 0.6939, 0.5089, 0.2664, 1.0, 0.6939, 0.5089, 0.2664, 1.0, 0.6939, 0.5089, 0.2664, 1.0, 0.6939, 0.5089, 0.2664, 1.0, 0.6939, 0.5089, 0.2664, 1.0, 0.6939, 0.5089, 0.2664, 1.0, 0.6939, 0.5089, 0.2664, 1.0, 0.6939, 0.5089, 0.2664, 1.0, 0.6939, 0.5089, 0.2664, 1.0, 0.6939, 0.5089, 0.2664, 1.0, 0.6939, 0.5089, 0.2664, 1.0, 0.6939, 0.5089, 0.2664, 1.0, 0.6939, 0.5089, 0.2664, 1.0, 0.6939, 0.5089, 0.2664, 1.0, 0.6939, 0.5089, 0.2664, 1.0, 0.6939, 0.5089, 0.2664, 1.0, 0.6939, 0.5089, 0.2664, 1.0, 0.6939, 0.5089, 0.2664, 1.0, 0.6939, 0.5089, 0.2664, 1.0, 0.624, 0.2159, 0.2961, 1.0, 0.624, 0.2159, 0.2961, 1.0, 0.624, 0.2159, 0.2961, 1.0, 0.624, 0.2159, 0.2961, 1.0, 0.624, 0.2159, 0.2961, 1.0, 0.624, 0.2159, 0.2961, 1.0, 0.624, 0.2159, 0.2961, 1.0, 0.624, 0.2159, 0.2961, 1.0, 0.624, 0.2159, 0.2961, 1.0, 0.624, 0.2159, 0.2961, 1.0, 0.624, 0.2159, 0.2961, 1.0, 0.624, 0.2159, 0.2961, 1.0, 0.624, 0.2159, 0.2961, 1.0, 0.624, 0.2159, 0.2961, 1.0, 0.624, 0.2159, 0.2961, 1.0, 0.624, 0.2159, 0.2961, 1.0, 0.624, 0.2159, 0.2961, 1.0, 0.624, 0.2159, 0.2961, 1.0, 0.624, 0.2159, 0.2961, 1.0, 0.624, 0.2159, 0.2961, 1.0, 0.624, 0.2159, 0.2961, 1.0, 0.624, 0.2159, 0.2961, 1.0, 0.624, 0.2159, 0.2961, 1.0, 0.624, 0.2159, 0.2961, 1.0, 0.624, 0.2159, 0.2961, 1.0, 0.624, 0.2159, 0.2961, 1.0, 0.624, 0.2159, 0.2961, 1.0, 0.624, 0.2159, 0.2961, 1.0, 0.624, 0.2159, 0.2961, 1.0, 0.624, 0.2159, 0.2961, 1.0, 0.624, 0.2159, 0.2961, 1.0, 0.624, 0.2159, 0.2961, 1.0, 0.624, 0.2159, 0.2961, 1.0, 0.624, 0.2159, 0.2961, 1.0, 0.624, 0.2159, 0.2961, 1.0, 0.624, 0.2159, 0.2961, 1.0, 0.624, 0.2159, 0.2961, 1.0, 0.624, 0.2159, 0.2961, 1.0, 0.624, 0.2159, 0.2961, 1.0, 0.624, 0.2159, 0.2961, 1.0, 0.624, 0.2159, 0.2961, 1.0, 0.624, 0.2159, 0.2961, 1.0, 0.6939, 0.5089, 0.2664, 1.0, 0.6939, 0.5089, 0.2664, 1.0, 0.6939, 0.5089, 0.2664, 1.0, 0.6939, 0.5089, 0.2664, 1.0, 0.6939, 0.5089, 0.2664, 1.0, 0.6939, 0.5089, 0.2664, 1.0, 0.6939, 0.5089, 0.2664, 1.0, 0.6939, 0.5089, 0.2664, 1.0, 0.6939, 0.5089, 0.2664, 1.0, 0.6939, 0.5089, 0.2664, 1.0, 0.6939, 0.5089, 0.2664, 1.0, 0.6939, 0.5089, 0.2664, 1.0, 0.6939, 0.5089, 0.2664, 1.0, 0.6939, 0.5089, 0.2664, 1.0, 0.6939, 0.5089, 0.2664, 1.0, 0.6939, 0.5089, 0.2664, 1.0, 0.6939, 0.5089, 0.2664, 1.0, 0.6939, 0.5089, 0.2664, 1.0, 0.6939, 0.5089, 0.2664, 1.0, 0.6939, 0.5089, 0.2664, 1.0, 0.6939, 0.5089, 0.2664, 1.0, 0.6939, 0.5089, 0.2664, 1.0, 0.6939, 0.5089, 0.2664, 1.0, 0.6939, 0.5089, 0.2664, 1.0, 0.6939, 0.5089, 0.2664, 1.0, 0.6939, 0.5089, 0.2664, 1.0, 0.6939, 0.5089, 0.2664, 1.0, 0.6939, 0.5089, 0.2664, 1.0, 0.6939, 0.5089, 0.2664, 1.0, 0.6939, 0.5089, 0.2664, 1.0, 0.6939, 0.5089, 0.2664, 1.0, 0.6939, 0.5089, 0.2664, 1.0, 0.6939, 0.5089, 0.2664, 1.0, 0.6939, 0.5089, 0.2664, 1.0, 0.6939, 0.5089, 0.2664, 1.0, 0.6939, 0.5089, 0.2664, 1.0, 0.624, 0.2159, 0.2961, 1.0, 0.624, 0.2159, 0.2961, 1.0, 0.624, 0.2159, 0.2961, 1.0, 0.624, 0.2159, 0.2961, 1.0, 0.624, 0.2159, 0.2961, 1.0, 0.624, 0.2159, 0.2961, 1.0, 0.624, 0.2159, 0.2961, 1.0, 0.624, 0.2159, 0.2961, 1.0, 0.624, 0.2159, 0.2961, 1.0, 0.624, 0.2159, 0.2961, 1.0, 0.624, 0.2159, 0.2961, 1.0, 0.624, 0.2159, 0.2961, 1.0, 0.624, 0.2159, 0.2961, 1.0, 0.624, 0.2159, 0.2961, 1.0, 0.624, 0.2159, 0.2961, 1.0, 0.624, 0.2159, 0.2961, 1.0, 0.624, 0.2159, 0.2961, 1.0, 0.624, 0.2159, 0.2961, 1.0, 0.624, 0.2159, 0.2961, 1.0, 0.624, 0.2159, 0.2961, 1.0, 0.624, 0.2159, 0.2961, 1.0, 0.624, 0.2159, 0.2961, 1.0, 0.624, 0.2159, 0.2961, 1.0, 0.624, 0.2159, 0.2961, 1.0, 0.624, 0.2159, 0.2961, 1.0, 0.624, 0.2159, 0.2961, 1.0, 0.624, 0.2159, 0.2961, 1.0, 0.624, 0.2159, 0.2961, 1.0, 0.624, 0.2159, 0.2961, 1.0, 0.624, 0.2159, 0.2961, 1.0, 0.624, 0.2159, 0.2961, 1.0, 0.624, 0.2159, 0.2961, 1.0, 0.624, 0.2159, 0.2961, 1.0, 0.624, 0.2159, 0.2961, 1.0, 0.624, 0.2159, 0.2961, 1.0, 0.624, 0.2159, 0.2961, 1.0, 0.624, 0.2159, 0.2961, 1.0, 0.624, 0.2159, 0.2961, 1.0, 0.624, 0.2159, 0.2961, 1.0, 0.624, 0.2159, 0.2961, 1.0, 0.624, 0.2159, 0.2961, 1.0, 0.624, 0.2159, 0.2961, 1.0, 0.6939, 0.5089, 0.2664, 1.0, 0.6939, 0.5089, 0.2664, 1.0, 0.6939, 0.5089, 0.2664, 1.0, 0.6939, 0.5089, 0.2664, 1.0, 0.6939, 0.5089, 0.2664, 1.0, 0.6939, 0.5089, 0.2664, 1.0, 0.6939, 0.5089, 0.2664, 1.0, 0.6939, 0.5089, 0.2664, 1.0, 0.6939, 0.5089, 0.2664, 1.0, 0.6939, 0.5089, 0.2664, 1.0, 0.6939, 0.5089, 0.2664, 1.0, 0.6939, 0.5089, 0.2664, 1.0, 0.6939, 0.5089, 0.2664, 1.0, 0.6939, 0.5089, 0.2664, 1.0, 0.6939, 0.5089, 0.2664, 1.0, 0.6939, 0.5089, 0.2664, 1.0, 0.6939, 0.5089, 0.2664, 1.0, 0.6939, 0.5089, 0.2664, 1.0, 0.6939, 0.5089, 0.2664, 1.0, 0.6939, 0.5089, 0.2664, 1.0, 0.6939, 0.5089, 0.2664, 1.0, 0.6939, 0.5089, 0.2664, 1.0, 0.6939, 0.5089, 0.2664, 1.0, 0.6939, 0.5089, 0.2664, 1.0, 0.6939, 0.5089, 0.2664, 1.0, 0.6939, 0.5089, 0.2664, 1.0, 0.6939, 0.5089, 0.2664, 1.0, 0.6939, 0.5089, 0.2664, 1.0, 0.6939, 0.5089, 0.2664, 1.0, 0.6939, 0.5089, 0.2664, 1.0, 0.6939, 0.5089, 0.2664, 1.0, 0.6939, 0.5089, 0.2664, 1.0, 0.6939, 0.5089, 0.2664, 1.0, 0.6939, 0.5089, 0.2664, 1.0, 0.6939, 0.5089, 0.2664, 1.0, 0.6939, 0.5089, 0.2664, 1.0, 0.624, 0.2159, 0.2961, 1.0, 0.624, 0.2159, 0.2961, 1.0, 0.624, 0.2159, 0.2961, 1.0, 0.624, 0.2159, 0.2961, 1.0, 0.624, 0.2159, 0.2961, 1.0, 0.624, 0.2159, 0.2961, 1.0, 0.624, 0.2159, 0.2961, 1.0, 0.624, 0.2159, 0.2961, 1.0, 0.624, 0.2159, 0.2961, 1.0, 0.624, 0.2159, 0.2961, 1.0, 0.624, 0.2159, 0.2961, 1.0, 0.624, 0.2159, 0.2961, 1.0, 0.624, 0.2159, 0.2961, 1.0, 0.624, 0.2159, 0.2961, 1.0, 0.624, 0.2159, 0.2961, 1.0, 0.624, 0.2159, 0.2961, 1.0, 0.624, 0.2159, 0.2961, 1.0, 0.624, 0.2159, 0.2961, 1.0, 0.624, 0.2159, 0.2961, 1.0, 0.624, 0.2159, 0.2961, 1.0, 0.624, 0.2159, 0.2961, 1.0, 0.624, 0.2159, 0.2961, 1.0, 0.624, 0.2159, 0.2961, 1.0, 0.624, 0.2159, 0.2961, 1.0, 0.624, 0.2159, 0.2961, 1.0, 0.624, 0.2159, 0.2961, 1.0, 0.624, 0.2159, 0.2961, 1.0, 0.624, 0.2159, 0.2961, 1.0, 0.624, 0.2159, 0.2961, 1.0, 0.624, 0.2159, 0.2961, 1.0, 0.624, 0.2159, 0.2961, 1.0, 0.624, 0.2159, 0.2961, 1.0, 0.624, 0.2159, 0.2961, 1.0, 0.624, 0.2159, 0.2961, 1.0, 0.624, 0.2159, 0.2961, 1.0, 0.624, 0.2159, 0.2961, 1.0, 0.624, 0.2159, 0.2961, 1.0, 0.624, 0.2159, 0.2961, 1.0, 0.624, 0.2159, 0.2961, 1.0, 0.624, 0.2159, 0.2961, 1.0, 0.624, 0.2159, 0.2961, 1.0, 0.624, 0.2159, 0.2961, 1.0, 0.6939, 0.5089, 0.2664, 1.0, 0.6939, 0.5089, 0.2664, 1.0, 0.6939, 0.5089, 0.2664, 1.0, 0.6939, 0.5089, 0.2664, 1.0, 0.6939, 0.5089, 0.2664, 1.0, 0.6939, 0.5089, 0.2664, 1.0, 0.6939, 0.5089, 0.2664, 1.0, 0.6939, 0.5089, 0.2664, 1.0, 0.6939, 0.5089, 0.2664, 1.0, 0.6939, 0.5089, 0.2664, 1.0, 0.6939, 0.5089, 0.2664, 1.0, 0.6939, 0.5089, 0.2664, 1.0, 0.6939, 0.5089, 0.2664, 1.0, 0.6939, 0.5089, 0.2664, 1.0, 0.6939, 0.5089, 0.2664, 1.0, 0.6939, 0.5089, 0.2664, 1.0, 0.6939, 0.5089, 0.2664, 1.0, 0.6939, 0.5089, 0.2664, 1.0, 0.6939, 0.5089, 0.2664, 1.0, 0.6939, 0.5089, 0.2664, 1.0, 0.6939, 0.5089, 0.2664, 1.0, 0.6939, 0.5089, 0.2664, 1.0, 0.6939, 0.5089, 0.2664, 1.0, 0.6939, 0.5089, 0.2664, 1.0, 0.6939, 0.5089, 0.2664, 1.0, 0.6939, 0.5089, 0.2664, 1.0, 0.6939, 0.5089, 0.2664, 1.0, 0.6939, 0.5089, 0.2664, 1.0, 0.6939, 0.5089, 0.2664, 1.0, 0.6939, 0.5089, 0.2664, 1.0, 0.6939, 0.5089, 0.2664, 1.0, 0.6939, 0.5089, 0.2664, 1.0, 0.6939, 0.5089, 0.2664, 1.0, 0.6939, 0.5089, 0.2664, 1.0, 0.6939, 0.5089, 0.2664, 1.0, 0.6939, 0.5089, 0.2664, 1.0, 0.624, 0.2159, 0.2961, 1.0, 0.624, 0.2159, 0.2961, 1.0, 0.624, 0.2159, 0.2961, 1.0, 0.624, 0.2159, 0.2961, 1.0, 0.624, 0.2159, 0.2961, 1.0, 0.624, 0.2159, 0.2961, 1.0, 0.624, 0.2159, 0.2961, 1.0, 0.624, 0.2159, 0.2961, 1.0, 0.624, 0.2159, 0.2961, 1.0, 0.624, 0.2159, 0.2961, 1.0, 0.624, 0.2159, 0.2961, 1.0, 0.624, 0.2159, 0.2961, 1.0, 0.624, 0.2159, 0.2961, 1.0, 0.624, 0.2159, 0.2961, 1.0, 0.624, 0.2159, 0.2961, 1.0, 0.624, 0.2159, 0.2961, 1.0, 0.624, 0.2159, 0.2961, 1.0, 0.624, 0.2159, 0.2961, 1.0, 0.624, 0.2159, 0.2961, 1.0, 0.624, 0.2159, 0.2961, 1.0, 0.624, 0.2159, 0.2961, 1.0, 0.624, 0.2159, 0.2961, 1.0, 0.624, 0.2159, 0.2961, 1.0, 0.624, 0.2159, 0.2961, 1.0, 0.624, 0.2159, 0.2961, 1.0, 0.624, 0.2159, 0.2961, 1.0, 0.624, 0.2159, 0.2961, 1.0, 0.624, 0.2159, 0.2961, 1.0, 0.624, 0.2159, 0.2961, 1.0, 0.624, 0.2159, 0.2961, 1.0, 0.624, 0.2159, 0.2961, 1.0, 0.624, 0.2159, 0.2961, 1.0, 0.624, 0.2159, 0.2961, 1.0, 0.624, 0.2159, 0.2961, 1.0, 0.624, 0.2159, 0.2961, 1.0, 0.624, 0.2159, 0.2961, 1.0, 0.624, 0.2159, 0.2961, 1.0, 0.624, 0.2159, 0.2961, 1.0, 0.624, 0.2159, 0.2961, 1.0, 0.624, 0.2159, 0.2961, 1.0, 0.624, 0.2159, 0.2961, 1.0, 0.624, 0.2159, 0.2961, 1.0, 0.6939, 0.5089, 0.2664, 1.0, 0.6939, 0.5089, 0.2664, 1.0, 0.6939, 0.5089, 0.2664, 1.0, 0.6939, 0.5089, 0.2664, 1.0, 0.6939, 0.5089, 0.2664, 1.0, 0.6939, 0.5089, 0.2664, 1.0, 0.6939, 0.5089, 0.2664, 1.0, 0.6939, 0.5089, 0.2664, 1.0, 0.6939, 0.5089, 0.2664, 1.0, 0.6939, 0.5089, 0.2664, 1.0, 0.6939, 0.5089, 0.2664, 1.0, 0.6939, 0.5089, 0.2664, 1.0, 0.6939, 0.5089, 0.2664, 1.0, 0.6939, 0.5089, 0.2664, 1.0, 0.6939, 0.5089, 0.2664, 1.0, 0.6939, 0.5089, 0.2664, 1.0, 0.6939, 0.5089, 0.2664, 1.0, 0.6939, 0.5089, 0.2664, 1.0, 0.6939, 0.5089, 0.2664, 1.0, 0.6939, 0.5089, 0.2664, 1.0, 0.6939, 0.5089, 0.2664, 1.0, 0.6939, 0.5089, 0.2664, 1.0, 0.6939, 0.5089, 0.2664, 1.0, 0.6939, 0.5089, 0.2664, 1.0, 0.6939, 0.5089, 0.2664, 1.0, 0.6939, 0.5089, 0.2664, 1.0, 0.6939, 0.5089, 0.2664, 1.0, 0.6939, 0.5089, 0.2664, 1.0, 0.6939, 0.5089, 0.2664, 1.0, 0.6939, 0.5089, 0.2664, 1.0, 0.6939, 0.5089, 0.2664, 1.0, 0.6939, 0.5089, 0.2664, 1.0, 0.6939, 0.5089, 0.2664, 1.0, 0.6939, 0.5089, 0.2664, 1.0, 0.6939, 0.5089, 0.2664, 1.0, 0.6939, 0.5089, 0.2664, 1.0, 0.624, 0.2159, 0.2961, 1.0, 0.624, 0.2159, 0.2961, 1.0, 0.624, 0.2159, 0.2961, 1.0, 0.624, 0.2159, 0.2961, 1.0, 0.624, 0.2159, 0.2961, 1.0, 0.624, 0.2159, 0.2961, 1.0, 0.624, 0.2159, 0.2961, 1.0, 0.624, 0.2159, 0.2961, 1.0, 0.624, 0.2159, 0.2961, 1.0, 0.624, 0.2159, 0.2961, 1.0, 0.624, 0.2159, 0.2961, 1.0, 0.624, 0.2159, 0.2961, 1.0, 0.624, 0.2159, 0.2961, 1.0, 0.624, 0.2159, 0.2961, 1.0, 0.624, 0.2159, 0.2961, 1.0, 0.624, 0.2159, 0.2961, 1.0, 0.624, 0.2159, 0.2961, 1.0, 0.624, 0.2159, 0.2961, 1.0, 0.624, 0.2159, 0.2961, 1.0, 0.624, 0.2159, 0.2961, 1.0, 0.624, 0.2159, 0.2961, 1.0, 0.624, 0.2159, 0.2961, 1.0, 0.624, 0.2159, 0.2961, 1.0, 0.624, 0.2159, 0.2961, 1.0, 0.624, 0.2159, 0.2961, 1.0, 0.624, 0.2159, 0.2961, 1.0, 0.624, 0.2159, 0.2961, 1.0, 0.624, 0.2159, 0.2961, 1.0, 0.624, 0.2159, 0.2961, 1.0, 0.624, 0.2159, 0.2961, 1.0, 0.624, 0.2159, 0.2961, 1.0, 0.624, 0.2159, 0.2961, 1.0, 0.624, 0.2159, 0.2961, 1.0, 0.624, 0.2159, 0.2961, 1.0, 0.624, 0.2159, 0.2961, 1.0, 0.624, 0.2159, 0.2961, 1.0, 0.624, 0.2159, 0.2961, 1.0, 0.624, 0.2159, 0.2961, 1.0, 0.624, 0.2159, 0.2961, 1.0, 0.624, 0.2159, 0.2961, 1.0, 0.624, 0.2159, 0.2961, 1.0, 0.624, 0.2159, 0.2961, 1.0, 0.6939, 0.5089, 0.2664, 1.0, 0.6939, 0.5089, 0.2664, 1.0, 0.6939, 0.5089, 0.2664, 1.0, 0.6939, 0.5089, 0.2664, 1.0, 0.6939, 0.5089, 0.2664, 1.0, 0.6939, 0.5089, 0.2664, 1.0, 0.6939, 0.5089, 0.2664, 1.0, 0.6939, 0.5089, 0.2664, 1.0, 0.6939, 0.5089, 0.2664, 1.0, 0.6939, 0.5089, 0.2664, 1.0, 0.6939, 0.5089, 0.2664, 1.0, 0.6939, 0.5089, 0.2664, 1.0, 0.6939, 0.5089, 0.2664, 1.0, 0.6939, 0.5089, 0.2664, 1.0, 0.6939, 0.5089, 0.2664, 1.0, 0.6939, 0.5089, 0.2664, 1.0, 0.6939, 0.5089, 0.2664, 1.0, 0.6939, 0.5089, 0.2664, 1.0, 0.6939, 0.5089, 0.2664, 1.0, 0.6939, 0.5089, 0.2664, 1.0, 0.6939, 0.5089, 0.2664, 1.0, 0.6939, 0.5089, 0.2664, 1.0, 0.6939, 0.5089, 0.2664, 1.0, 0.6939, 0.5089, 0.2664, 1.0, 0.6939, 0.5089, 0.2664, 1.0, 0.6939, 0.5089, 0.2664, 1.0, 0.6939, 0.5089, 0.2664, 1.0, 0.6939, 0.5089, 0.2664, 1.0, 0.6939, 0.5089, 0.2664, 1.0, 0.6939, 0.5089, 0.2664, 1.0, 0.6939, 0.5089, 0.2664, 1.0, 0.6939, 0.5089, 0.2664, 1.0, 0.6939, 0.5089, 0.2664, 1.0, 0.6939, 0.5089, 0.2664, 1.0, 0.6939, 0.5089, 0.2664, 1.0, 0.6939, 0.5089, 0.2664, 1.0, 0.624, 0.2159, 0.2961, 1.0, 0.624, 0.2159, 0.2961, 1.0, 0.624, 0.2159, 0.2961, 1.0, 0.624, 0.2159, 0.2961, 1.0, 0.624, 0.2159, 0.2961, 1.0, 0.624, 0.2159, 0.2961, 1.0, 0.624, 0.2159, 0.2961, 1.0, 0.624, 0.2159, 0.2961, 1.0, 0.624, 0.2159, 0.2961, 1.0, 0.624, 0.2159, 0.2961, 1.0, 0.624, 0.2159, 0.2961, 1.0, 0.624, 0.2159, 0.2961, 1.0, 0.624, 0.2159, 0.2961, 1.0, 0.624, 0.2159, 0.2961, 1.0, 0.624, 0.2159, 0.2961, 1.0, 0.624, 0.2159, 0.2961, 1.0, 0.624, 0.2159, 0.2961, 1.0, 0.624, 0.2159, 0.2961, 1.0, 0.624, 0.2159, 0.2961, 1.0, 0.624, 0.2159, 0.2961, 1.0, 0.624, 0.2159, 0.2961, 1.0, 0.624, 0.2159, 0.2961, 1.0, 0.624, 0.2159, 0.2961, 1.0, 0.624, 0.2159, 0.2961, 1.0, 0.624, 0.2159, 0.2961, 1.0, 0.624, 0.2159, 0.2961, 1.0, 0.624, 0.2159, 0.2961, 1.0, 0.624, 0.2159, 0.2961, 1.0, 0.624, 0.2159, 0.2961, 1.0, 0.624, 0.2159, 0.2961, 1.0, 0.624, 0.2159, 0.2961, 1.0, 0.624, 0.2159, 0.2961, 1.0, 0.624, 0.2159, 0.2961, 1.0, 0.624, 0.2159, 0.2961, 1.0, 0.624, 0.2159, 0.2961, 1.0, 0.624, 0.2159, 0.2961, 1.0, 0.624, 0.2159, 0.2961, 1.0, 0.624, 0.2159, 0.2961, 1.0, 0.624, 0.2159, 0.2961, 1.0, 0.624, 0.2159, 0.2961, 1.0, 0.624, 0.2159, 0.2961, 1.0, 0.624, 0.2159, 0.2961, 1.0, 0.6939, 0.5089, 0.2664, 1.0, 0.6939, 0.5089, 0.2664, 1.0, 0.6939, 0.5089, 0.2664, 1.0, 0.6939, 0.5089, 0.2664, 1.0, 0.6939, 0.5089, 0.2664, 1.0, 0.6939, 0.5089, 0.2664, 1.0, 0.6939, 0.5089, 0.2664, 1.0, 0.6939, 0.5089, 0.2664, 1.0, 0.6939, 0.5089, 0.2664, 1.0, 0.6939, 0.5089, 0.2664, 1.0, 0.6939, 0.5089, 0.2664, 1.0, 0.6939, 0.5089, 0.2664, 1.0, 0.6939, 0.5089, 0.2664, 1.0, 0.6939, 0.5089, 0.2664, 1.0, 0.6939, 0.5089, 0.2664, 1.0, 0.6939, 0.5089, 0.2664, 1.0, 0.6939, 0.5089, 0.2664, 1.0, 0.6939, 0.5089, 0.2664, 1.0, 0.6939, 0.5089, 0.2664, 1.0, 0.6939, 0.5089, 0.2664, 1.0, 0.6939, 0.5089, 0.2664, 1.0, 0.6939, 0.5089, 0.2664, 1.0, 0.6939, 0.5089, 0.2664, 1.0, 0.6939, 0.5089, 0.2664, 1.0, 0.6939, 0.5089, 0.2664, 1.0, 0.6939, 0.5089, 0.2664, 1.0, 0.6939, 0.5089, 0.2664, 1.0, 0.6939, 0.5089, 0.2664, 1.0, 0.6939, 0.5089, 0.2664, 1.0, 0.6939, 0.5089, 0.2664, 1.0, 0.6939, 0.5089, 0.2664, 1.0, 0.6939, 0.5089, 0.2664, 1.0, 0.6939, 0.5089, 0.2664, 1.0, 0.6939, 0.5089, 0.2664, 1.0, 0.6939, 0.5089, 0.2664, 1.0, 0.6939, 0.5089, 0.2664, 1.0, 0.624, 0.2159, 0.2961, 1.0, 0.624, 0.2159, 0.2961, 1.0, 0.624, 0.2159, 0.2961, 1.0, 0.624, 0.2159, 0.2961, 1.0, 0.624, 0.2159, 0.2961, 1.0, 0.624, 0.2159, 0.2961, 1.0, 0.624, 0.2159, 0.2961, 1.0, 0.624, 0.2159, 0.2961, 1.0, 0.624, 0.2159, 0.2961, 1.0, 0.624, 0.2159, 0.2961, 1.0, 0.624, 0.2159, 0.2961, 1.0, 0.624, 0.2159, 0.2961, 1.0, 0.624, 0.2159, 0.2961, 1.0, 0.624, 0.2159, 0.2961, 1.0, 0.624, 0.2159, 0.2961, 1.0, 0.624, 0.2159, 0.2961, 1.0, 0.624, 0.2159, 0.2961, 1.0, 0.624, 0.2159, 0.2961, 1.0, 0.624, 0.2159, 0.2961, 1.0, 0.624, 0.2159, 0.2961, 1.0, 0.624, 0.2159, 0.2961, 1.0, 0.624, 0.2159, 0.2961, 1.0, 0.624, 0.2159, 0.2961, 1.0, 0.624, 0.2159, 0.2961, 1.0, 0.624, 0.2159, 0.2961, 1.0, 0.624, 0.2159, 0.2961, 1.0, 0.624, 0.2159, 0.2961, 1.0, 0.624, 0.2159, 0.2961, 1.0, 0.624, 0.2159, 0.2961, 1.0, 0.624, 0.2159, 0.2961, 1.0, 0.624, 0.2159, 0.2961, 1.0, 0.624, 0.2159, 0.2961, 1.0, 0.624, 0.2159, 0.2961, 1.0, 0.624, 0.2159, 0.2961, 1.0, 0.624, 0.2159, 0.2961, 1.0, 0.624, 0.2159, 0.2961, 1.0, 0.624, 0.2159, 0.2961, 1.0, 0.624, 0.2159, 0.2961, 1.0, 0.624, 0.2159, 0.2961, 1.0, 0.624, 0.2159, 0.2961, 1.0, 0.624, 0.2159, 0.2961, 1.0, 0.624, 0.2159, 0.2961, 1.0, 0.6939, 0.5089, 0.2664, 1.0, 0.6939, 0.5089, 0.2664, 1.0, 0.6939, 0.5089, 0.2664, 1.0, 0.6939, 0.5089, 0.2664, 1.0, 0.6939, 0.5089, 0.2664, 1.0, 0.6939, 0.5089, 0.2664, 1.0, 0.6939, 0.5089, 0.2664, 1.0, 0.6939, 0.5089, 0.2664, 1.0, 0.6939, 0.5089, 0.2664, 1.0, 0.6939, 0.5089, 0.2664, 1.0, 0.6939, 0.5089, 0.2664, 1.0, 0.6939, 0.5089, 0.2664, 1.0, 0.6939, 0.5089, 0.2664, 1.0, 0.6939, 0.5089, 0.2664, 1.0, 0.6939, 0.5089, 0.2664, 1.0, 0.6939, 0.5089, 0.2664, 1.0, 0.6939, 0.5089, 0.2664, 1.0, 0.6939, 0.5089, 0.2664, 1.0, 0.6939, 0.5089, 0.2664, 1.0, 0.6939, 0.5089, 0.2664, 1.0, 0.6939, 0.5089, 0.2664, 1.0, 0.6939, 0.5089, 0.2664, 1.0, 0.6939, 0.5089, 0.2664, 1.0, 0.6939, 0.5089, 0.2664, 1.0, 0.6939, 0.5089, 0.2664, 1.0, 0.6939, 0.5089, 0.2664, 1.0, 0.6939, 0.5089, 0.2664, 1.0, 0.6939, 0.5089, 0.2664, 1.0, 0.6939, 0.5089, 0.2664, 1.0, 0.6939, 0.5089, 0.2664, 1.0, 0.6939, 0.5089, 0.2664, 1.0, 0.6939, 0.5089, 0.2664, 1.0, 0.6939, 0.5089, 0.2664, 1.0, 0.6939, 0.5089, 0.2664, 1.0, 0.6939, 0.5089, 0.2664, 1.0, 0.6939, 0.5089, 0.2664, 1.0, 0.624, 0.2159, 0.2961, 1.0, 0.624, 0.2159, 0.2961, 1.0, 0.624, 0.2159, 0.2961, 1.0, 0.624, 0.2159, 0.2961, 1.0, 0.624, 0.2159, 0.2961, 1.0, 0.624, 0.2159, 0.2961, 1.0, 0.624, 0.2159, 0.2961, 1.0, 0.624, 0.2159, 0.2961, 1.0, 0.624, 0.2159, 0.2961, 1.0, 0.624, 0.2159, 0.2961, 1.0, 0.624, 0.2159, 0.2961, 1.0, 0.624, 0.2159, 0.2961, 1.0, 0.624, 0.2159, 0.2961, 1.0, 0.624, 0.2159, 0.2961, 1.0, 0.624, 0.2159, 0.2961, 1.0, 0.624, 0.2159, 0.2961, 1.0, 0.624, 0.2159, 0.2961, 1.0, 0.624, 0.2159, 0.2961, 1.0, 0.624, 0.2159, 0.2961, 1.0, 0.624, 0.2159, 0.2961, 1.0, 0.624, 0.2159, 0.2961, 1.0, 0.624, 0.2159, 0.2961, 1.0, 0.624, 0.2159, 0.2961, 1.0, 0.624, 0.2159, 0.2961, 1.0, 0.624, 0.2159, 0.2961, 1.0, 0.624, 0.2159, 0.2961, 1.0, 0.624, 0.2159, 0.2961, 1.0, 0.624, 0.2159, 0.2961, 1.0, 0.624, 0.2159, 0.2961, 1.0, 0.624, 0.2159, 0.2961, 1.0, 0.624, 0.2159, 0.2961, 1.0, 0.624, 0.2159, 0.2961, 1.0, 0.624, 0.2159, 0.2961, 1.0, 0.624, 0.2159, 0.2961, 1.0, 0.624, 0.2159, 0.2961, 1.0, 0.624, 0.2159, 0.2961, 1.0, 0.624, 0.2159, 0.2961, 1.0, 0.624, 0.2159, 0.2961, 1.0, 0.624, 0.2159, 0.2961, 1.0, 0.624, 0.2159, 0.2961, 1.0, 0.624, 0.2159, 0.2961, 1.0, 0.624, 0.2159, 0.2961, 1.0, 0.6939, 0.5089, 0.2664, 1.0, 0.6939, 0.5089, 0.2664, 1.0, 0.6939, 0.5089, 0.2664, 1.0, 0.6939, 0.5089, 0.2664, 1.0, 0.6939, 0.5089, 0.2664, 1.0, 0.6939, 0.5089, 0.2664, 1.0, 0.6939, 0.5089, 0.2664, 1.0, 0.6939, 0.5089, 0.2664, 1.0, 0.6939, 0.5089, 0.2664, 1.0, 0.6939, 0.5089, 0.2664, 1.0, 0.6939, 0.5089, 0.2664, 1.0, 0.6939, 0.5089, 0.2664, 1.0, 0.6939, 0.5089, 0.2664, 1.0, 0.6939, 0.5089, 0.2664, 1.0, 0.6939, 0.5089, 0.2664, 1.0, 0.6939, 0.5089, 0.2664, 1.0, 0.6939, 0.5089, 0.2664, 1.0, 0.6939, 0.5089, 0.2664, 1.0, 0.6939, 0.5089, 0.2664, 1.0, 0.6939, 0.5089, 0.2664, 1.0, 0.6939, 0.5089, 0.2664, 1.0, 0.6939, 0.5089, 0.2664, 1.0, 0.6939, 0.5089, 0.2664, 1.0, 0.6939, 0.5089, 0.2664, 1.0, 0.6939, 0.5089, 0.2664, 1.0, 0.6939, 0.5089, 0.2664, 1.0, 0.6939, 0.5089, 0.2664, 1.0, 0.6939, 0.5089, 0.2664, 1.0, 0.6939, 0.5089, 0.2664, 1.0, 0.6939, 0.5089, 0.2664, 1.0, 0.6939, 0.5089, 0.2664, 1.0, 0.6939, 0.5089, 0.2664, 1.0, 0.6939, 0.5089, 0.2664, 1.0, 0.6939, 0.5089, 0.2664, 1.0, 0.6939, 0.5089, 0.2664, 1.0, 0.6939, 0.5089, 0.2664, 1.0])
me_nature_branching_coral__body.materials.append(mat_poly_surface)
me_nature_branching_coral__body.materials.append(mat_poly_metal)
me_nature_branching_coral__body.materials.append(mat_poly_glass)
me_nature_branching_coral__body.materials.append(mat_poly_light)
me_nature_branching_coral__body.update()

# ---- objects
ob_nature_branching_coral = bpy.data.objects.new('nature-branching-coral', None)
ob_nature_branching_coral__body = bpy.data.objects.new('nature-branching-coral__body', me_nature_branching_coral__body)

# ---- transforms, parenting, visibility, modifiers, constraints
ob_nature_branching_coral.location = (0.0, 0.0, 0.0)
ob_nature_branching_coral__body.parent = ob_nature_branching_coral
ob_nature_branching_coral__body.location = (0.0, 0.0, 0.0)

# ---- collection membership
col_nature_branching_coral.objects.link(ob_nature_branching_coral)
col_nature_branching_coral.objects.link(ob_nature_branching_coral__body)

# ---- scene / render settings (as saved in the file)
scene.frame_start = 1; scene.frame_end = 250; scene.frame_set(1)
scene.render.engine = 'BLENDER_EEVEE_NEXT'
scene.render.fps = 30
scene.render.bake_bias = 0.0
scene.render.bake_samples = 0
scene.render.compositor_device = 'GPU'
scene.eevee.use_volume_custom_range = False
scene.eevee.fast_gi_thickness_near = 0.1
scene.eevee.fast_gi_thickness_far = 0.0
scene.eevee.ray_tracing_options.screen_trace_thickness = 0.1
bpy.context.view_layer.update()

# ---- added for rendering (the .blend has no active camera): camera
cam_auto = bpy.data.cameras.new('AutoCamera')
cam_auto.lens = 50.0
cam_auto.sensor_width = 36.0
cam_auto.clip_end = 1000.0
ob_auto_camera = bpy.data.objects.new('AutoCamera', cam_auto)
scene.collection.objects.link(ob_auto_camera)
ob_auto_camera.location = (1.34834, -1.49512, 1.44006)
ob_auto_camera.rotation_euler = (1.09748, -7.21219e-08, 0.694738)
scene.camera = ob_auto_camera
bpy.context.view_layer.update()
